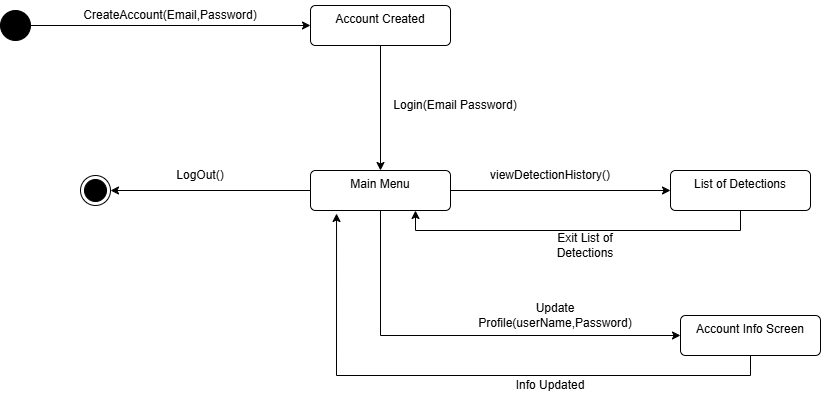

The diagram above was exported from draw.io. Its source (the exported page's mxGraphModel, read from the mxfile embedded in the PNG):
<mxGraphModel dx="1653" dy="744" grid="1" gridSize="10" guides="1" tooltips="1" connect="1" arrows="1" fold="1" page="1" pageScale="1" pageWidth="1100" pageHeight="850" math="0" shadow="0">
  <root>
    <mxCell id="0" />
    <mxCell id="1" parent="0" />
    <mxCell id="unFHPMZ9TclwhXfwM5XR-15" edge="1" parent="1" source="unFHPMZ9TclwhXfwM5XR-4" style="edgeStyle=orthogonalEdgeStyle;rounded=0;orthogonalLoop=1;jettySize=auto;html=1;entryX=0;entryY=0.5;entryDx=0;entryDy=0;" target="unFHPMZ9TclwhXfwM5XR-6">
      <mxGeometry relative="1" as="geometry" />
    </mxCell>
    <mxCell id="unFHPMZ9TclwhXfwM5XR-4" parent="1" style="ellipse;fillColor=strokeColor;html=1;" value="" vertex="1">
      <mxGeometry height="30" width="30" x="10" y="80" as="geometry" />
    </mxCell>
    <mxCell id="unFHPMZ9TclwhXfwM5XR-5" parent="1" style="ellipse;html=1;shape=endState;fillColor=strokeColor;" value="" vertex="1">
      <mxGeometry height="30" width="30" x="90" y="245" as="geometry" />
    </mxCell>
    <mxCell id="unFHPMZ9TclwhXfwM5XR-27" edge="1" parent="1" source="unFHPMZ9TclwhXfwM5XR-6" style="edgeStyle=orthogonalEdgeStyle;rounded=0;orthogonalLoop=1;jettySize=auto;html=1;entryX=0.5;entryY=0;entryDx=0;entryDy=0;" target="unFHPMZ9TclwhXfwM5XR-16">
      <mxGeometry relative="1" as="geometry" />
    </mxCell>
    <mxCell id="unFHPMZ9TclwhXfwM5XR-6" parent="1" style="html=1;align=center;verticalAlign=top;rounded=1;absoluteArcSize=1;arcSize=10;dashed=0;whiteSpace=wrap;" value="Account Created" vertex="1">
      <mxGeometry height="40" width="140" x="320" y="75" as="geometry" />
    </mxCell>
    <mxCell id="unFHPMZ9TclwhXfwM5XR-8" parent="1" style="text;html=1;whiteSpace=wrap;strokeColor=none;fillColor=none;align=center;verticalAlign=middle;rounded=0;" value="CreateAccount(Email,Password)" vertex="1">
      <mxGeometry height="30" width="60" x="150" y="70" as="geometry" />
    </mxCell>
    <mxCell id="unFHPMZ9TclwhXfwM5XR-22" edge="1" parent="1" source="unFHPMZ9TclwhXfwM5XR-16" style="edgeStyle=orthogonalEdgeStyle;rounded=0;orthogonalLoop=1;jettySize=auto;html=1;" target="unFHPMZ9TclwhXfwM5XR-21">
      <mxGeometry relative="1" as="geometry" />
    </mxCell>
    <mxCell id="unFHPMZ9TclwhXfwM5XR-28" edge="1" parent="1" source="unFHPMZ9TclwhXfwM5XR-16" style="edgeStyle=orthogonalEdgeStyle;rounded=0;orthogonalLoop=1;jettySize=auto;html=1;entryX=1;entryY=0.5;entryDx=0;entryDy=0;" target="unFHPMZ9TclwhXfwM5XR-5">
      <mxGeometry relative="1" as="geometry" />
    </mxCell>
    <mxCell id="unFHPMZ9TclwhXfwM5XR-32" edge="1" parent="1" source="unFHPMZ9TclwhXfwM5XR-16" style="edgeStyle=orthogonalEdgeStyle;rounded=0;orthogonalLoop=1;jettySize=auto;html=1;entryX=0;entryY=0.5;entryDx=0;entryDy=0;" target="unFHPMZ9TclwhXfwM5XR-30">
      <mxGeometry relative="1" as="geometry">
        <Array as="points">
          <mxPoint x="390" y="405" />
        </Array>
      </mxGeometry>
    </mxCell>
    <mxCell id="unFHPMZ9TclwhXfwM5XR-16" parent="1" style="html=1;align=center;verticalAlign=top;rounded=1;absoluteArcSize=1;arcSize=10;dashed=0;whiteSpace=wrap;" value="Main Menu" vertex="1">
      <mxGeometry height="40" width="140" x="320" y="240" as="geometry" />
    </mxCell>
    <mxCell id="unFHPMZ9TclwhXfwM5XR-20" parent="1" style="text;html=1;whiteSpace=wrap;strokeColor=none;fillColor=none;align=center;verticalAlign=middle;rounded=0;" value="Login(Email Password)" vertex="1">
      <mxGeometry height="30" width="150" x="390" y="160" as="geometry" />
    </mxCell>
    <mxCell id="unFHPMZ9TclwhXfwM5XR-38" edge="1" parent="1" source="unFHPMZ9TclwhXfwM5XR-21" style="edgeStyle=orthogonalEdgeStyle;rounded=0;orthogonalLoop=1;jettySize=auto;html=1;entryX=0.75;entryY=1;entryDx=0;entryDy=0;" target="unFHPMZ9TclwhXfwM5XR-16">
      <mxGeometry relative="1" as="geometry">
        <Array as="points">
          <mxPoint x="750" y="300" />
          <mxPoint x="425" y="300" />
        </Array>
      </mxGeometry>
    </mxCell>
    <mxCell id="unFHPMZ9TclwhXfwM5XR-21" parent="1" style="html=1;align=center;verticalAlign=top;rounded=1;absoluteArcSize=1;arcSize=10;dashed=0;whiteSpace=wrap;" value="List of Detections" vertex="1">
      <mxGeometry height="40" width="140" x="680" y="240" as="geometry" />
    </mxCell>
    <mxCell id="unFHPMZ9TclwhXfwM5XR-23" parent="1" style="text;html=1;whiteSpace=wrap;strokeColor=none;fillColor=none;align=center;verticalAlign=middle;rounded=0;" value="viewDetectionHistory()" vertex="1">
      <mxGeometry height="30" width="60" x="530" y="230" as="geometry" />
    </mxCell>
    <mxCell id="unFHPMZ9TclwhXfwM5XR-29" parent="1" style="text;html=1;whiteSpace=wrap;strokeColor=none;fillColor=none;align=center;verticalAlign=middle;rounded=0;" value="LogOut()" vertex="1">
      <mxGeometry height="30" width="60" x="180" y="230" as="geometry" />
    </mxCell>
    <mxCell id="unFHPMZ9TclwhXfwM5XR-30" parent="1" style="html=1;align=center;verticalAlign=top;rounded=1;absoluteArcSize=1;arcSize=10;dashed=0;whiteSpace=wrap;" value="Account Info Screen" vertex="1">
      <mxGeometry height="40" width="140" x="690" y="385" as="geometry" />
    </mxCell>
    <mxCell id="unFHPMZ9TclwhXfwM5XR-33" parent="1" style="text;html=1;whiteSpace=wrap;strokeColor=none;fillColor=none;align=center;verticalAlign=middle;rounded=0;" value="Update Profile(userName,Password)" vertex="1">
      <mxGeometry height="30" width="170" x="480" y="370" as="geometry" />
    </mxCell>
    <mxCell id="unFHPMZ9TclwhXfwM5XR-35" parent="1" style="text;html=1;whiteSpace=wrap;strokeColor=none;fillColor=none;align=center;verticalAlign=middle;rounded=0;" value="Info Updated" vertex="1">
      <mxGeometry height="30" width="140" x="490" y="440" as="geometry" />
    </mxCell>
    <mxCell id="unFHPMZ9TclwhXfwM5XR-36" edge="1" parent="1" source="unFHPMZ9TclwhXfwM5XR-30" style="edgeStyle=orthogonalEdgeStyle;rounded=0;orthogonalLoop=1;jettySize=auto;html=1;exitX=0.5;exitY=1;exitDx=0;exitDy=0;entryX=0.186;entryY=1.075;entryDx=0;entryDy=0;entryPerimeter=0;" target="unFHPMZ9TclwhXfwM5XR-16">
      <mxGeometry relative="1" as="geometry" />
    </mxCell>
    <mxCell id="unFHPMZ9TclwhXfwM5XR-39" parent="1" style="text;html=1;whiteSpace=wrap;strokeColor=none;fillColor=none;align=center;verticalAlign=middle;rounded=0;" value="Exit List of Detections" vertex="1">
      <mxGeometry height="30" width="110" x="540" y="300" as="geometry" />
    </mxCell>
  </root>
</mxGraphModel>